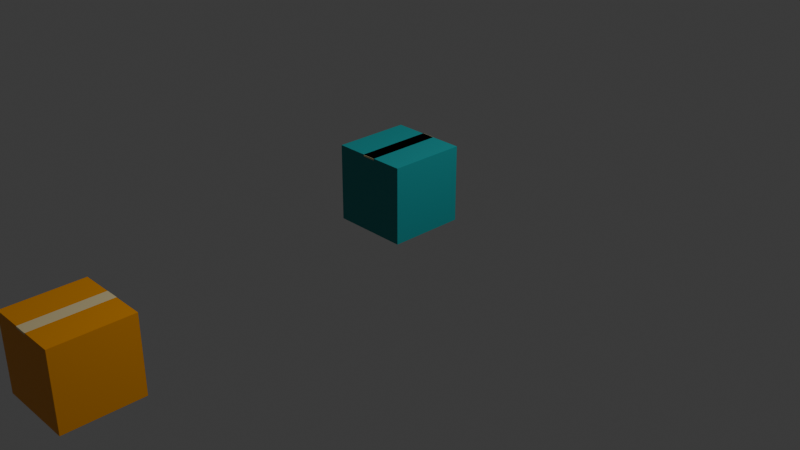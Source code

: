 # Source: package.blend  (saved by Blender 4.0.36; exported with 4.5.12 LTS)
import bpy
from mathutils import Matrix  # noqa: F401  (used for matrix-valued properties, if any)

bpy.ops.wm.read_factory_settings(use_empty=True)
scene = bpy.context.scene
scene.name = 'Scene'

# ---- collections
col_collection = bpy.data.collections.new('Collection'); scene.collection.children.link(col_collection)

# ---- materials (node trees are filled in below, after node groups)
mat_material = bpy.data.materials.new('Material')
mat_material.alpha_threshold = 0.0
mat_material.use_transparent_shadow = False
mat_material.roughness = 0.5
mat_material.line_color = (0.0, 0.0, 0.0, 1.0)
mat_material_002 = bpy.data.materials.new('Material.002')
mat_material_002.use_transparent_shadow = False
mat_material_001 = bpy.data.materials.new('Material.001')
mat_material_001.use_transparent_shadow = False
mat_material_003 = bpy.data.materials.new('Material.003')
mat_material_003.use_transparent_shadow = False

# ---- material node trees
mat_material.use_nodes = True; mat_material.node_tree.nodes.clear()
_N = mat_material.node_tree.nodes; _L = mat_material.node_tree.links
n0 = _N.new('ShaderNodeOutputMaterial'); n0.name = 'Material Output'; n0.location = (300, 300)
n1 = _N.new('ShaderNodeBsdfPrincipled'); n1.name = 'Principled BSDF'; n1.location = (10, 300)
n1.inputs[0].default_value = (0.003035, 0.2918, 0.305, 1.0)
n1.inputs[3].default_value = 1.45
_L.new(n1.outputs[0], n0.inputs[0])
n0.is_active_output = True
mat_material_002.use_nodes = True; mat_material_002.node_tree.nodes.clear()
_N = mat_material_002.node_tree.nodes; _L = mat_material_002.node_tree.links
n0 = _N.new('ShaderNodeBsdfPrincipled'); n0.name = 'Principled BSDF'; n0.location = (10, 300)
n0.inputs[0].default_value = (0.815, 0.6867, 0.3813, 1.0)
n0.inputs[3].default_value = 1.45
n1 = _N.new('ShaderNodeOutputMaterial'); n1.name = 'Material Output'; n1.location = (300, 300)
_L.new(n0.outputs[0], n1.inputs[0])
n1.is_active_output = True
mat_material_001.use_nodes = True; mat_material_001.node_tree.nodes.clear()
_N = mat_material_001.node_tree.nodes; _L = mat_material_001.node_tree.links
n0 = _N.new('ShaderNodeBsdfPrincipled'); n0.name = 'Principled BSDF'; n0.location = (10, 300)
n0.inputs[0].default_value = (0.8551, 0.3278, 0.0, 1.0)
n0.inputs[3].default_value = 1.45
n1 = _N.new('ShaderNodeOutputMaterial'); n1.name = 'Material Output'; n1.location = (300, 300)
_L.new(n0.outputs[0], n1.inputs[0])
n1.is_active_output = True
mat_material_003.use_nodes = True; mat_material_003.node_tree.nodes.clear()
_N = mat_material_003.node_tree.nodes; _L = mat_material_003.node_tree.links
n0 = _N.new('ShaderNodeBsdfPrincipled'); n0.name = 'Principled BSDF'; n0.location = (10, 300)
n0.inputs[0].default_value = (0.4233, 0.01444, 0.006048, 1.0)
n0.inputs[3].default_value = 1.45
n1 = _N.new('ShaderNodeOutputMaterial'); n1.name = 'Material Output'; n1.location = (300, 300)
_L.new(n0.outputs[0], n1.inputs[0])
n1.is_active_output = True

# ---- world
world_world = bpy.data.worlds.new('World'); scene.world = world_world
world_world.use_nodes = True; world_world.node_tree.nodes.clear()
_N = world_world.node_tree.nodes; _L = world_world.node_tree.links
n0 = _N.new('ShaderNodeOutputWorld'); n0.name = 'World Output'; n0.location = (300, 300)
n1 = _N.new('ShaderNodeBackground'); n1.name = 'Background'; n1.location = (10, 300)
n1.inputs[0].default_value = (0.05088, 0.05088, 0.05088, 1.0)
_L.new(n1.outputs[0], n0.inputs[0])
n0.is_active_output = True
world_world.color = (0.05088, 0.05088, 0.05088)
world_world.use_sun_shadow = False
world_world.sun_shadow_jitter_overblur = 0.0

# ---- cameras
cam_camera = bpy.data.cameras.new('Camera')
cam_camera.clip_end = 100.0
cam_camera.ortho_scale = 7.314

# ---- lights
light_light = bpy.data.lights.new('Light', 'POINT')
light_light.transmission_factor = 0.0
light_light.use_soft_falloff = False
light_light.energy = 1000.0
light_light.shadow_soft_size = 0.1
light_light.shadow_maximum_resolution = 0.006
light_light.use_absolute_resolution = True

# ---- meshes
me_cube_001 = bpy.data.meshes.new('Cube.001')
me_cube_001.from_pydata([(1.0, 1.0, 1.994), (1.0, 1.0, -0.00642), (1.0, -1.0, 1.994), (1.0, -1.0, -0.00642), (-1.0, 1.0, 1.994), (-1.0, 1.0, -0.00642), (-1.0, -1.0, 1.994), (-1.0, -1.0, -0.00642), (0.1799, -1.005, 1.994), (0.1799, 1.005, 1.994), (-0.1799, -1.005, 1.994), (-0.1799, 1.005, 1.994), (0.1799, -1.005, 1.949), (0.1799, 1.005, 1.949), (-0.1799, -1.005, 1.949), (-0.1799, 1.005, 1.949)], [], [(0, 4, 6, 2), (3, 2, 6, 7), (7, 6, 4, 5), (5, 1, 3, 7), (1, 0, 2, 3), (5, 4, 0, 1), (8, 9, 11, 10), (11, 9, 13, 15), (8, 10, 14, 12)])
me_cube_001.polygons.foreach_set('material_index', [0, 0, 0, 0, 0, 0, 1, 1, 1])
_uv = me_cube_001.uv_layers.new(name='UVMap')
_uv.uv.foreach_set('vector', [0.625, 0.5, 0.875, 0.5, 0.875, 0.75, 0.625, 0.75, 0.375, 0.75, 0.625, 0.75, 0.625, 1.0, 0.375, 1.0, 0.375, 0.0, 0.625, 0.0, 0.625, 0.25, 0.375, 0.25, 0.125, 0.5, 0.375, 0.5, 0.375, 0.75, 0.125, 0.75, 0.375, 0.5, 0.625, 0.5, 0.625, 0.75, 0.375, 0.75, 0.375, 0.25, 0.625, 0.25, 0.625, 0.5, 0.375, 0.5, 0.0, 0.0, 1.0, 0.0, 1.0, 1.0, 0.0, 1.0, 1.0, 1.0, 1.0, 0.0, 1.0, 0.0, 1.0, 1.0, 0.0, 0.0, 0.0, 1.0, 0.0, 1.0, 0.0, 0.0])
me_cube_001.materials.append(mat_material)
me_cube_001.materials.append(mat_material_002)
me_cube_001.use_mirror_vertex_groups = False
me_cube_001.update()
me_cube_002 = bpy.data.meshes.new('Cube.002')
me_cube_002.from_pydata([(1.0, 1.0, 1.0), (1.0, 1.0, -1.0), (1.0, -1.0, 1.0), (1.0, -1.0, -1.0), (-1.0, 1.0, 1.0), (-1.0, 1.0, -1.0), (-1.0, -1.0, 1.0), (-1.0, -1.0, -1.0)], [], [(0, 4, 6, 2), (3, 2, 6, 7), (7, 6, 4, 5), (5, 1, 3, 7), (1, 0, 2, 3), (5, 4, 0, 1)])
_uv = me_cube_002.uv_layers.new(name='UVMap')
_uv.uv.foreach_set('vector', [0.625, 0.5, 0.875, 0.5, 0.875, 0.75, 0.625, 0.75, 0.375, 0.75, 0.625, 0.75, 0.625, 1.0, 0.375, 1.0, 0.375, 0.0, 0.625, 0.0, 0.625, 0.25, 0.375, 0.25, 0.125, 0.5, 0.375, 0.5, 0.375, 0.75, 0.125, 0.75, 0.375, 0.5, 0.625, 0.5, 0.625, 0.75, 0.375, 0.75, 0.375, 0.25, 0.625, 0.25, 0.625, 0.5, 0.375, 0.5])
me_cube_002.materials.append(mat_material_001)
me_cube_002.use_mirror_vertex_groups = False
me_cube_002.update()
me_plane_002 = bpy.data.meshes.new('Plane.002')
me_plane_002.from_pydata([(-1.0, -1.0, 0.0), (1.0, -1.0, 0.0), (-1.0, 1.0, 0.0), (1.0, 1.0, 0.0), (-1.0, -1.0, -0.09951), (1.0, -1.0, -0.09951), (-1.0, 1.0, -0.09951), (1.0, 1.0, -0.09951)], [], [(0, 1, 3, 2), (3, 1, 5, 7), (0, 2, 6, 4)])
_uv = me_plane_002.uv_layers.new(name='UVMap')
_uv.uv.foreach_set('vector', [0.0, 0.0, 1.0, 0.0, 1.0, 1.0, 0.0, 1.0, 1.0, 1.0, 1.0, 0.0, 1.0, 0.0, 1.0, 1.0, 0.0, 0.0, 0.0, 1.0, 0.0, 1.0, 0.0, 0.0])
me_plane_002.materials.append(mat_material_002)
me_plane_002.update()
me_cube_003 = bpy.data.meshes.new('Cube.003')
me_cube_003.from_pydata([(1.0, 1.0, 1.0), (1.0, 1.0, -1.0), (1.0, -1.0, 1.0), (1.0, -1.0, -1.0), (-1.0, 1.0, 1.0), (-1.0, 1.0, -1.0), (-1.0, -1.0, 1.0), (-1.0, -1.0, -1.0)], [], [(0, 4, 6, 2), (3, 2, 6, 7), (7, 6, 4, 5), (5, 1, 3, 7), (1, 0, 2, 3), (5, 4, 0, 1)])
_uv = me_cube_003.uv_layers.new(name='UVMap')
_uv.uv.foreach_set('vector', [0.625, 0.5, 0.875, 0.5, 0.875, 0.75, 0.625, 0.75, 0.375, 0.75, 0.625, 0.75, 0.625, 1.0, 0.375, 1.0, 0.375, 0.0, 0.625, 0.0, 0.625, 0.25, 0.375, 0.25, 0.125, 0.5, 0.375, 0.5, 0.375, 0.75, 0.125, 0.75, 0.375, 0.5, 0.625, 0.5, 0.625, 0.75, 0.375, 0.75, 0.375, 0.25, 0.625, 0.25, 0.625, 0.5, 0.375, 0.5])
me_cube_003.materials.append(mat_material_003)
me_cube_003.use_mirror_vertex_groups = False
me_cube_003.update()
me_plane_003 = bpy.data.meshes.new('Plane.003')
me_plane_003.from_pydata([(-1.0, -1.0, 0.0), (1.0, -1.0, 0.0), (-1.0, 1.0, 0.0), (1.0, 1.0, 0.0), (-1.0, -1.0, -0.09951), (1.0, -1.0, -0.09951), (-1.0, 1.0, -0.09951), (1.0, 1.0, -0.09951)], [], [(0, 1, 3, 2), (3, 1, 5, 7), (0, 2, 6, 4)])
_uv = me_plane_003.uv_layers.new(name='UVMap')
_uv.uv.foreach_set('vector', [0.0, 0.0, 1.0, 0.0, 1.0, 1.0, 0.0, 1.0, 1.0, 1.0, 1.0, 0.0, 1.0, 0.0, 1.0, 1.0, 0.0, 0.0, 0.0, 1.0, 0.0, 1.0, 0.0, 0.0])
me_plane_003.materials.append(mat_material_002)
me_plane_003.update()
me_cube_004 = bpy.data.meshes.new('Cube.004')
me_cube_004.from_pydata([(1.0, 1.0, 1.0), (1.0, 1.0, -1.0), (1.0, -1.0, 1.0), (1.0, -1.0, -1.0), (-1.0, 1.0, 1.0), (-1.0, 1.0, -1.0), (-1.0, -1.0, 1.0), (-1.0, -1.0, -1.0)], [], [(0, 4, 6, 2), (3, 2, 6, 7), (7, 6, 4, 5), (5, 1, 3, 7), (1, 0, 2, 3), (5, 4, 0, 1)])
_uv = me_cube_004.uv_layers.new(name='UVMap')
_uv.uv.foreach_set('vector', [0.625, 0.5, 0.875, 0.5, 0.875, 0.75, 0.625, 0.75, 0.375, 0.75, 0.625, 0.75, 0.625, 1.0, 0.375, 1.0, 0.375, 0.0, 0.625, 0.0, 0.625, 0.25, 0.375, 0.25, 0.125, 0.5, 0.375, 0.5, 0.375, 0.75, 0.125, 0.75, 0.375, 0.5, 0.625, 0.5, 0.625, 0.75, 0.375, 0.75, 0.375, 0.25, 0.625, 0.25, 0.625, 0.5, 0.375, 0.5])
me_cube_004.materials.append(mat_material_003)
me_cube_004.use_mirror_vertex_groups = False
me_cube_004.update()
me_plane_004 = bpy.data.meshes.new('Plane.004')
me_plane_004.from_pydata([(-1.0, -1.0, 0.0), (1.0, -1.0, 0.0), (-1.0, 1.0, 0.0), (1.0, 1.0, 0.0), (-1.0, -1.0, -0.09951), (1.0, -1.0, -0.09951), (-1.0, 1.0, -0.09951), (1.0, 1.0, -0.09951)], [], [(0, 1, 3, 2), (3, 1, 5, 7), (0, 2, 6, 4)])
_uv = me_plane_004.uv_layers.new(name='UVMap')
_uv.uv.foreach_set('vector', [0.0, 0.0, 1.0, 0.0, 1.0, 1.0, 0.0, 1.0, 1.0, 1.0, 1.0, 0.0, 1.0, 0.0, 1.0, 1.0, 0.0, 0.0, 0.0, 1.0, 0.0, 1.0, 0.0, 0.0])
me_plane_004.materials.append(mat_material_002)
me_plane_004.update()

# ---- objects
ob_light_noimp = bpy.data.objects.new('Light-noimp', light_light)
ob_camera_noimp = bpy.data.objects.new('Camera-noimp', cam_camera)
ob_cube_001_rigid = bpy.data.objects.new('Cube.001-rigid', me_cube_001)
ob_cube_001_noimp_001 = bpy.data.objects.new('Cube.001-noimp.001', me_cube_002)
ob_plane_001_noimp_001 = bpy.data.objects.new('Plane.001-noimp.001', me_plane_002)
ob_cube_001_noimp_002 = bpy.data.objects.new('Cube.001-noimp.002', me_cube_003)
ob_plane_001_noimp_002 = bpy.data.objects.new('Plane.001-noimp.002', me_plane_003)
ob_cube_001_noimp_003 = bpy.data.objects.new('Cube.001-noimp.003', me_cube_004)
ob_plane_001_noimp_003 = bpy.data.objects.new('Plane.001-noimp.003', me_plane_004)

# ---- transforms, parenting, visibility, modifiers, constraints
ob_light_noimp.location = (4.076, 1.005, 5.904)
ob_light_noimp.rotation_euler = (0.6503, 0.05522, 1.866)
ob_light_noimp.lock_rotations_4d = False
ob_light_noimp.empty_display_type = 'ARROWS'
ob_light_noimp.color = (0.0, 0.0, 0.0, 0.0)
ob_light_noimp.lineart.crease_threshold = 0.0
ob_camera_noimp.location = (7.359, -6.926, 4.958)
ob_camera_noimp.rotation_euler = (1.109, 0.0, 0.8149)
ob_camera_noimp.lock_rotations_4d = False
ob_camera_noimp.empty_display_type = 'ARROWS'
ob_camera_noimp.color = (0.0, 0.0, 0.0, 0.0)
ob_camera_noimp.display_type = 'WIRE'
ob_camera_noimp.lineart.crease_threshold = 0.0
ob_cube_001_rigid.location = (0.0, 0.0, 0.0)
ob_cube_001_rigid.scale = (0.4, 0.4, 0.4)
ob_cube_001_rigid.lock_rotations_4d = False
ob_cube_001_rigid.empty_display_type = 'ARROWS'
ob_cube_001_rigid.lineart.crease_threshold = 0.0
ob_cube_001_noimp_001.location = (0.0, -3.629, 0.0)
ob_cube_001_noimp_001.scale = (0.4, 0.4, 0.4)
ob_cube_001_noimp_001.lock_rotations_4d = False
ob_cube_001_noimp_001.empty_display_type = 'ARROWS'
ob_cube_001_noimp_001.lineart.crease_threshold = 0.0
ob_plane_001_noimp_001.location = (0.0, -3.629, 0.4003)
ob_plane_001_noimp_001.rotation_euler = (0.0, -0.0, 1.571)
ob_plane_001_noimp_001.scale = (0.4019, 0.07198, 0.1835)
ob_cube_001_noimp_002.location = (0.0, -7.579, 0.0)
ob_cube_001_noimp_002.scale = (0.4, 0.4, 0.4)
ob_cube_001_noimp_002.lock_rotations_4d = False
ob_cube_001_noimp_002.empty_display_type = 'ARROWS'
ob_cube_001_noimp_002.lineart.crease_threshold = 0.0
ob_plane_001_noimp_002.location = (0.0, -7.579, 0.4003)
ob_plane_001_noimp_002.rotation_euler = (0.0, -0.0, 1.571)
ob_plane_001_noimp_002.scale = (0.4019, 0.07198, 0.1835)
ob_cube_001_noimp_003.location = (0.0, -12.18, 0.0)
ob_cube_001_noimp_003.scale = (0.4, 0.4, 0.4)
ob_cube_001_noimp_003.lock_rotations_4d = False
ob_cube_001_noimp_003.empty_display_type = 'ARROWS'
ob_cube_001_noimp_003.lineart.crease_threshold = 0.0
ob_plane_001_noimp_003.location = (0.0, -12.18, 0.4003)
ob_plane_001_noimp_003.rotation_euler = (0.0, -0.0, 1.571)
ob_plane_001_noimp_003.scale = (0.4019, 0.07198, 0.1835)

# ---- collection membership
col_collection.objects.link(ob_light_noimp)
col_collection.objects.link(ob_camera_noimp)
col_collection.objects.link(ob_cube_001_rigid)
col_collection.objects.link(ob_cube_001_noimp_001)
col_collection.objects.link(ob_plane_001_noimp_001)
col_collection.objects.link(ob_cube_001_noimp_002)
col_collection.objects.link(ob_plane_001_noimp_002)
col_collection.objects.link(ob_cube_001_noimp_003)
col_collection.objects.link(ob_plane_001_noimp_003)

# ---- scene / render settings (as saved in the file)
scene.camera = ob_camera_noimp
scene.frame_start = 1; scene.frame_end = 250; scene.frame_set(1)
scene.render.engine = 'BLENDER_EEVEE_NEXT'
scene.cycles.sampling_pattern = 'TABULATED_SOBOL'
bpy.context.view_layer.update()
